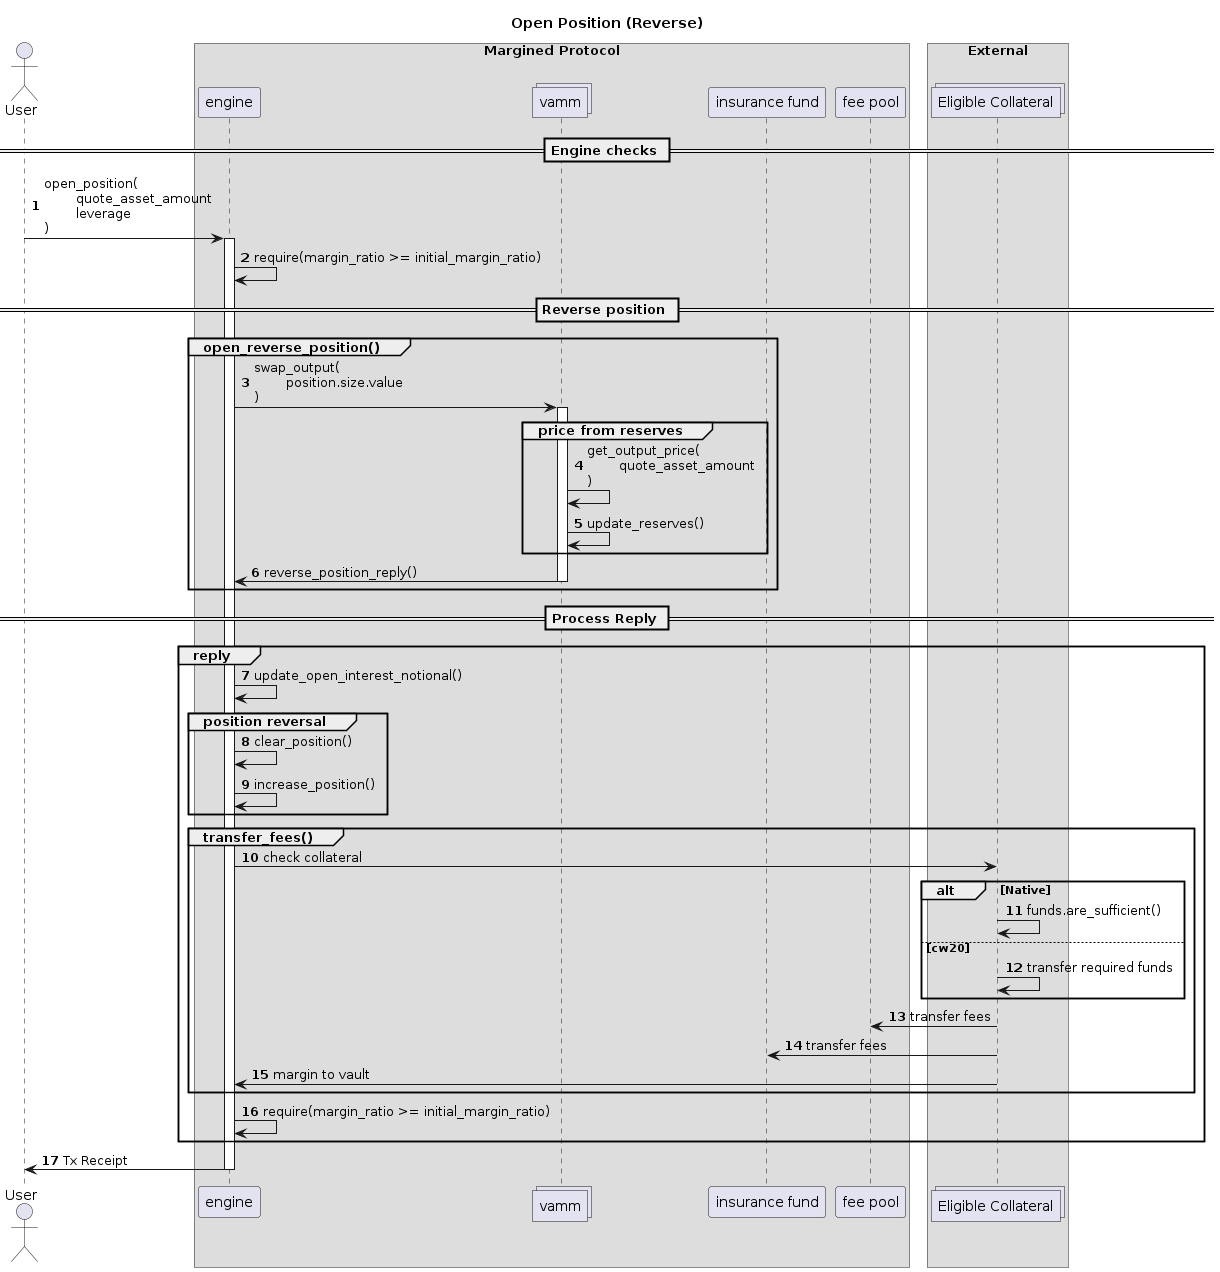

The diagram above was rendered by PlantUML. Its source (embedded in the PNG):
@startuml
autonumber
actor User    

box "Margined Protocol" 
    participant engine    
    collections vamm     
    participant "insurance fund" as insurance    
    participant "fee pool" as pool    
end box

box "External"
    collections "Eligible Collateral" as token
end box


title Open Position (Reverse)

== Engine checks ==

User -> engine : open_position(\n\tquote_asset_amount\n\tleverage\n)
activate engine

engine -> engine : require(margin_ratio >= initial_margin_ratio)

== Reverse position ==

Group open_reverse_position()
    engine -> vamm : swap_output(\n\tposition.size.value\n)
    activate vamm

    Group price from reserves
        vamm -> vamm: get_output_price(\n\tquote_asset_amount\n)
        vamm -> vamm: update_reserves()
    end
    
    vamm -> engine: reverse_position_reply()
    deactivate vamm
end

== Process Reply ==
Group reply

    engine -> engine: update_open_interest_notional()

    Group position reversal
        engine -> engine: clear_position()
        engine -> engine: increase_position()
    end

    Group transfer_fees()
        engine -> token : check collateral
        alt Native
            token -> token : funds.are_sufficient()
        else cw20
            token -> token : transfer required funds
        end
        token -> pool : transfer fees
        token -> insurance : transfer fees
        token -> engine : margin to vault
    end 

    engine -> engine: require(margin_ratio >= initial_margin_ratio)

end

engine -> User : Tx Receipt
deactivate engine

@enduml